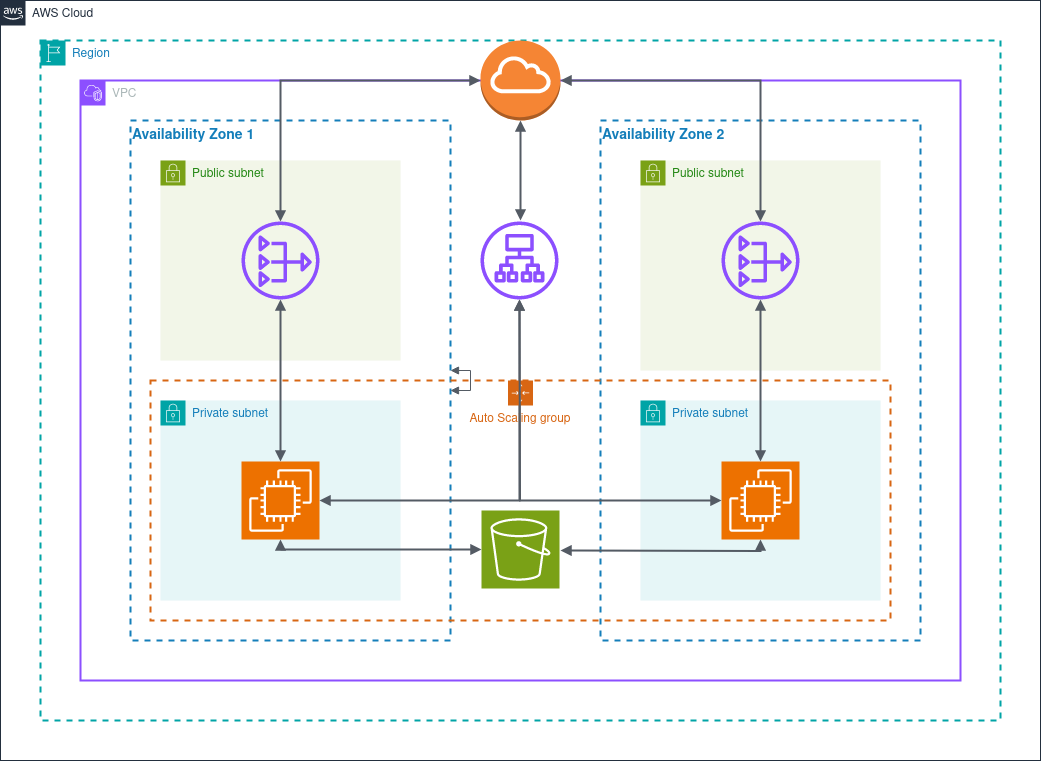

The diagram above was exported from draw.io. Its source (the exported page's mxGraphModel, read from the mxfile embedded in the PNG):
<mxGraphModel dx="1430" dy="745" grid="1" gridSize="10" guides="1" tooltips="1" connect="1" arrows="1" fold="1" page="1" pageScale="1" pageWidth="1100" pageHeight="850" math="0" shadow="0">
  <root>
    <mxCell id="0" />
    <mxCell id="1" parent="0" />
    <mxCell id="m_1Q51KocjxRzFeALgeW-1" value="AWS Cloud" style="points=[[0,0],[0.25,0],[0.5,0],[0.75,0],[1,0],[1,0.25],[1,0.5],[1,0.75],[1,1],[0.75,1],[0.5,1],[0.25,1],[0,1],[0,0.75],[0,0.5],[0,0.25]];outlineConnect=0;gradientColor=none;html=1;whiteSpace=wrap;fontSize=12;fontStyle=0;container=1;pointerEvents=0;collapsible=0;recursiveResize=0;shape=mxgraph.aws4.group;grIcon=mxgraph.aws4.group_aws_cloud_alt;strokeColor=#232F3E;fillColor=none;verticalAlign=top;align=left;spacingLeft=30;fontColor=#232F3E;dashed=0;" vertex="1" parent="1">
      <mxGeometry x="40" y="40" width="1040" height="760" as="geometry" />
    </mxCell>
    <mxCell id="m_1Q51KocjxRzFeALgeW-2" value="Region" style="points=[[0,0],[0.25,0],[0.5,0],[0.75,0],[1,0],[1,0.25],[1,0.5],[1,0.75],[1,1],[0.75,1],[0.5,1],[0.25,1],[0,1],[0,0.75],[0,0.5],[0,0.25]];outlineConnect=0;gradientColor=none;html=1;whiteSpace=wrap;fontSize=12;fontStyle=0;container=1;pointerEvents=0;collapsible=0;recursiveResize=0;shape=mxgraph.aws4.group;grIcon=mxgraph.aws4.group_region;strokeColor=#00A4A6;fillColor=none;verticalAlign=top;align=left;spacingLeft=30;fontColor=#147EBA;dashed=1;strokeWidth=2;" vertex="1" parent="1">
      <mxGeometry x="80" y="80" width="960" height="680" as="geometry" />
    </mxCell>
    <mxCell id="m_1Q51KocjxRzFeALgeW-3" value="VPC" style="points=[[0,0],[0.25,0],[0.5,0],[0.75,0],[1,0],[1,0.25],[1,0.5],[1,0.75],[1,1],[0.75,1],[0.5,1],[0.25,1],[0,1],[0,0.75],[0,0.5],[0,0.25]];outlineConnect=0;gradientColor=none;html=1;whiteSpace=wrap;fontSize=12;fontStyle=0;container=1;pointerEvents=0;collapsible=0;recursiveResize=0;shape=mxgraph.aws4.group;grIcon=mxgraph.aws4.group_vpc2;strokeColor=#8C4FFF;fillColor=none;verticalAlign=top;align=left;spacingLeft=30;fontColor=#AAB7B8;dashed=0;strokeWidth=2;" vertex="1" parent="1">
      <mxGeometry x="120" y="120" width="880" height="600" as="geometry" />
    </mxCell>
    <mxCell id="m_1Q51KocjxRzFeALgeW-5" value="&lt;div align=&quot;left&quot;&gt;&lt;font style=&quot;font-size: 14px;&quot;&gt;&lt;b&gt;Availability Zone 2&lt;/b&gt;&lt;/font&gt;&lt;/div&gt;" style="fillColor=none;strokeColor=#147EBA;dashed=1;verticalAlign=top;fontStyle=0;fontColor=#147EBA;whiteSpace=wrap;html=1;align=left;strokeWidth=2;" vertex="1" parent="m_1Q51KocjxRzFeALgeW-3">
      <mxGeometry x="520" y="40" width="320" height="520" as="geometry" />
    </mxCell>
    <mxCell id="m_1Q51KocjxRzFeALgeW-4" value="&lt;div align=&quot;left&quot;&gt;&lt;font style=&quot;font-size: 14px;&quot;&gt;&lt;b&gt;Availability Zone 1&lt;/b&gt;&lt;/font&gt;&lt;/div&gt;" style="fillColor=none;strokeColor=#147EBA;dashed=1;verticalAlign=top;fontStyle=0;fontColor=#147EBA;whiteSpace=wrap;html=1;align=left;strokeWidth=2;" vertex="1" parent="m_1Q51KocjxRzFeALgeW-3">
      <mxGeometry x="50" y="40" width="320" height="520" as="geometry" />
    </mxCell>
    <mxCell id="m_1Q51KocjxRzFeALgeW-7" value="Public subnet" style="points=[[0,0],[0.25,0],[0.5,0],[0.75,0],[1,0],[1,0.25],[1,0.5],[1,0.75],[1,1],[0.75,1],[0.5,1],[0.25,1],[0,1],[0,0.75],[0,0.5],[0,0.25]];outlineConnect=0;gradientColor=none;html=1;whiteSpace=wrap;fontSize=12;fontStyle=0;container=1;pointerEvents=0;collapsible=0;recursiveResize=0;shape=mxgraph.aws4.group;grIcon=mxgraph.aws4.group_security_group;grStroke=0;strokeColor=#7AA116;fillColor=#F2F6E8;verticalAlign=top;align=left;spacingLeft=30;fontColor=#248814;dashed=0;" vertex="1" parent="m_1Q51KocjxRzFeALgeW-3">
      <mxGeometry x="80" y="80" width="240" height="200" as="geometry" />
    </mxCell>
    <mxCell id="m_1Q51KocjxRzFeALgeW-18" value="" style="sketch=0;outlineConnect=0;fontColor=#232F3E;gradientColor=none;fillColor=#8C4FFF;strokeColor=none;dashed=0;verticalLabelPosition=bottom;verticalAlign=top;align=center;html=1;fontSize=12;fontStyle=0;aspect=fixed;pointerEvents=1;shape=mxgraph.aws4.nat_gateway;" vertex="1" parent="m_1Q51KocjxRzFeALgeW-7">
      <mxGeometry x="81" y="61" width="78" height="78" as="geometry" />
    </mxCell>
    <mxCell id="m_1Q51KocjxRzFeALgeW-9" value="Public subnet" style="points=[[0,0],[0.25,0],[0.5,0],[0.75,0],[1,0],[1,0.25],[1,0.5],[1,0.75],[1,1],[0.75,1],[0.5,1],[0.25,1],[0,1],[0,0.75],[0,0.5],[0,0.25]];outlineConnect=0;gradientColor=none;html=1;whiteSpace=wrap;fontSize=12;fontStyle=0;container=1;pointerEvents=0;collapsible=0;recursiveResize=0;shape=mxgraph.aws4.group;grIcon=mxgraph.aws4.group_security_group;grStroke=0;strokeColor=#7AA116;fillColor=#F2F6E8;verticalAlign=top;align=left;spacingLeft=30;fontColor=#248814;dashed=0;" vertex="1" parent="m_1Q51KocjxRzFeALgeW-3">
      <mxGeometry x="560" y="80" width="240" height="210" as="geometry" />
    </mxCell>
    <mxCell id="m_1Q51KocjxRzFeALgeW-19" value="" style="sketch=0;outlineConnect=0;fontColor=#232F3E;gradientColor=none;fillColor=#8C4FFF;strokeColor=none;dashed=0;verticalLabelPosition=bottom;verticalAlign=top;align=center;html=1;fontSize=12;fontStyle=0;aspect=fixed;pointerEvents=1;shape=mxgraph.aws4.nat_gateway;" vertex="1" parent="m_1Q51KocjxRzFeALgeW-9">
      <mxGeometry x="81" y="61" width="78" height="78" as="geometry" />
    </mxCell>
    <mxCell id="m_1Q51KocjxRzFeALgeW-10" value="Private subnet" style="points=[[0,0],[0.25,0],[0.5,0],[0.75,0],[1,0],[1,0.25],[1,0.5],[1,0.75],[1,1],[0.75,1],[0.5,1],[0.25,1],[0,1],[0,0.75],[0,0.5],[0,0.25]];outlineConnect=0;gradientColor=none;html=1;whiteSpace=wrap;fontSize=12;fontStyle=0;container=1;pointerEvents=0;collapsible=0;recursiveResize=0;shape=mxgraph.aws4.group;grIcon=mxgraph.aws4.group_security_group;grStroke=0;strokeColor=#00A4A6;fillColor=#E6F6F7;verticalAlign=top;align=left;spacingLeft=30;fontColor=#147EBA;dashed=0;" vertex="1" parent="m_1Q51KocjxRzFeALgeW-3">
      <mxGeometry x="80" y="320" width="240" height="200" as="geometry" />
    </mxCell>
    <mxCell id="m_1Q51KocjxRzFeALgeW-11" value="Private subnet" style="points=[[0,0],[0.25,0],[0.5,0],[0.75,0],[1,0],[1,0.25],[1,0.5],[1,0.75],[1,1],[0.75,1],[0.5,1],[0.25,1],[0,1],[0,0.75],[0,0.5],[0,0.25]];outlineConnect=0;gradientColor=none;html=1;whiteSpace=wrap;fontSize=12;fontStyle=0;container=1;pointerEvents=0;collapsible=0;recursiveResize=0;shape=mxgraph.aws4.group;grIcon=mxgraph.aws4.group_security_group;grStroke=0;strokeColor=#00A4A6;fillColor=#E6F6F7;verticalAlign=top;align=left;spacingLeft=30;fontColor=#147EBA;dashed=0;" vertex="1" parent="m_1Q51KocjxRzFeALgeW-3">
      <mxGeometry x="560" y="320" width="240" height="200" as="geometry" />
    </mxCell>
    <mxCell id="m_1Q51KocjxRzFeALgeW-13" value="" style="outlineConnect=0;dashed=0;verticalLabelPosition=bottom;verticalAlign=top;align=center;html=1;shape=mxgraph.aws3.internet_gateway;fillColor=#F58534;gradientColor=none;" vertex="1" parent="m_1Q51KocjxRzFeALgeW-3">
      <mxGeometry x="400" y="-40" width="80" height="80" as="geometry" />
    </mxCell>
    <mxCell id="m_1Q51KocjxRzFeALgeW-20" value="" style="sketch=0;points=[[0,0,0],[0.25,0,0],[0.5,0,0],[0.75,0,0],[1,0,0],[0,1,0],[0.25,1,0],[0.5,1,0],[0.75,1,0],[1,1,0],[0,0.25,0],[0,0.5,0],[0,0.75,0],[1,0.25,0],[1,0.5,0],[1,0.75,0]];outlineConnect=0;fontColor=#232F3E;fillColor=#ED7100;strokeColor=#ffffff;dashed=0;verticalLabelPosition=bottom;verticalAlign=top;align=center;html=1;fontSize=12;fontStyle=0;aspect=fixed;shape=mxgraph.aws4.resourceIcon;resIcon=mxgraph.aws4.ec2;" vertex="1" parent="m_1Q51KocjxRzFeALgeW-3">
      <mxGeometry x="161" y="381" width="78" height="78" as="geometry" />
    </mxCell>
    <mxCell id="m_1Q51KocjxRzFeALgeW-22" value="" style="sketch=0;outlineConnect=0;fontColor=#232F3E;gradientColor=none;fillColor=#8C4FFF;strokeColor=none;dashed=0;verticalLabelPosition=bottom;verticalAlign=top;align=center;html=1;fontSize=12;fontStyle=0;aspect=fixed;pointerEvents=1;shape=mxgraph.aws4.application_load_balancer;" vertex="1" parent="m_1Q51KocjxRzFeALgeW-3">
      <mxGeometry x="400" y="141" width="78" height="78" as="geometry" />
    </mxCell>
    <mxCell id="m_1Q51KocjxRzFeALgeW-23" value="" style="edgeStyle=orthogonalEdgeStyle;html=1;endArrow=block;elbow=vertical;startArrow=block;startFill=1;endFill=1;strokeColor=#545B64;rounded=0;" edge="1" parent="m_1Q51KocjxRzFeALgeW-3" source="m_1Q51KocjxRzFeALgeW-4" target="m_1Q51KocjxRzFeALgeW-4">
      <mxGeometry width="100" relative="1" as="geometry">
        <mxPoint x="260" y="360" as="sourcePoint" />
        <mxPoint x="360" y="360" as="targetPoint" />
        <Array as="points" />
      </mxGeometry>
    </mxCell>
    <mxCell id="m_1Q51KocjxRzFeALgeW-24" value="" style="edgeStyle=orthogonalEdgeStyle;html=1;endArrow=block;elbow=vertical;startArrow=block;startFill=1;endFill=1;strokeColor=#545B64;rounded=0;strokeWidth=2;" edge="1" parent="m_1Q51KocjxRzFeALgeW-3" source="m_1Q51KocjxRzFeALgeW-18" target="m_1Q51KocjxRzFeALgeW-20">
      <mxGeometry width="100" relative="1" as="geometry">
        <mxPoint x="260" y="360" as="sourcePoint" />
        <mxPoint x="360" y="360" as="targetPoint" />
      </mxGeometry>
    </mxCell>
    <mxCell id="m_1Q51KocjxRzFeALgeW-27" value="" style="edgeStyle=orthogonalEdgeStyle;html=1;endArrow=block;elbow=vertical;startArrow=block;startFill=1;endFill=1;strokeColor=#545B64;rounded=0;strokeWidth=2;" edge="1" parent="m_1Q51KocjxRzFeALgeW-3" source="m_1Q51KocjxRzFeALgeW-13" target="m_1Q51KocjxRzFeALgeW-18">
      <mxGeometry width="100" relative="1" as="geometry">
        <mxPoint x="260" y="360" as="sourcePoint" />
        <mxPoint x="360" y="360" as="targetPoint" />
      </mxGeometry>
    </mxCell>
    <mxCell id="m_1Q51KocjxRzFeALgeW-34" value="" style="edgeStyle=orthogonalEdgeStyle;html=1;endArrow=block;elbow=vertical;startArrow=block;startFill=1;endFill=1;strokeColor=#545B64;rounded=0;strokeWidth=2;" edge="1" parent="m_1Q51KocjxRzFeALgeW-3" source="m_1Q51KocjxRzFeALgeW-13">
      <mxGeometry width="100" relative="1" as="geometry">
        <mxPoint x="880" as="sourcePoint" />
        <mxPoint x="680" y="141" as="targetPoint" />
        <Array as="points">
          <mxPoint x="680" />
        </Array>
      </mxGeometry>
    </mxCell>
    <mxCell id="m_1Q51KocjxRzFeALgeW-36" value="" style="edgeStyle=orthogonalEdgeStyle;html=1;endArrow=block;elbow=vertical;startArrow=block;startFill=1;endFill=1;strokeColor=#545B64;rounded=0;strokeWidth=2;" edge="1" parent="m_1Q51KocjxRzFeALgeW-3" source="m_1Q51KocjxRzFeALgeW-20" target="m_1Q51KocjxRzFeALgeW-22">
      <mxGeometry width="100" relative="1" as="geometry">
        <mxPoint x="260" y="360" as="sourcePoint" />
        <mxPoint x="360" y="360" as="targetPoint" />
      </mxGeometry>
    </mxCell>
    <mxCell id="m_1Q51KocjxRzFeALgeW-12" value="Auto Scaling group" style="points=[[0,0],[0.25,0],[0.5,0],[0.75,0],[1,0],[1,0.25],[1,0.5],[1,0.75],[1,1],[0.75,1],[0.5,1],[0.25,1],[0,1],[0,0.75],[0,0.5],[0,0.25]];outlineConnect=0;gradientColor=none;html=1;whiteSpace=wrap;fontSize=12;fontStyle=0;container=1;pointerEvents=0;collapsible=0;recursiveResize=0;shape=mxgraph.aws4.groupCenter;grIcon=mxgraph.aws4.group_auto_scaling_group;grStroke=1;strokeColor=#D86613;fillColor=none;verticalAlign=top;align=center;fontColor=#D86613;dashed=1;spacingTop=25;strokeWidth=2;" vertex="1" parent="1">
      <mxGeometry x="190" y="420" width="740" height="240" as="geometry" />
    </mxCell>
    <mxCell id="m_1Q51KocjxRzFeALgeW-21" value="" style="sketch=0;points=[[0,0,0],[0.25,0,0],[0.5,0,0],[0.75,0,0],[1,0,0],[0,1,0],[0.25,1,0],[0.5,1,0],[0.75,1,0],[1,1,0],[0,0.25,0],[0,0.5,0],[0,0.75,0],[1,0.25,0],[1,0.5,0],[1,0.75,0]];outlineConnect=0;fontColor=#232F3E;fillColor=#ED7100;strokeColor=#ffffff;dashed=0;verticalLabelPosition=bottom;verticalAlign=top;align=center;html=1;fontSize=12;fontStyle=0;aspect=fixed;shape=mxgraph.aws4.resourceIcon;resIcon=mxgraph.aws4.ec2;" vertex="1" parent="m_1Q51KocjxRzFeALgeW-12">
      <mxGeometry x="571" y="81" width="78" height="78" as="geometry" />
    </mxCell>
    <mxCell id="m_1Q51KocjxRzFeALgeW-38" value="" style="edgeStyle=orthogonalEdgeStyle;html=1;endArrow=block;elbow=vertical;startArrow=block;startFill=1;endFill=1;strokeColor=#545B64;rounded=0;strokeWidth=2;" edge="1" parent="m_1Q51KocjxRzFeALgeW-12" source="m_1Q51KocjxRzFeALgeW-21">
      <mxGeometry width="100" relative="1" as="geometry">
        <mxPoint x="169" y="120" as="sourcePoint" />
        <mxPoint x="369" y="-81" as="targetPoint" />
      </mxGeometry>
    </mxCell>
    <mxCell id="m_1Q51KocjxRzFeALgeW-39" value="" style="sketch=0;points=[[0,0,0],[0.25,0,0],[0.5,0,0],[0.75,0,0],[1,0,0],[0,1,0],[0.25,1,0],[0.5,1,0],[0.75,1,0],[1,1,0],[0,0.25,0],[0,0.5,0],[0,0.75,0],[1,0.25,0],[1,0.5,0],[1,0.75,0]];outlineConnect=0;fontColor=#232F3E;fillColor=#7AA116;strokeColor=#ffffff;dashed=0;verticalLabelPosition=bottom;verticalAlign=top;align=center;html=1;fontSize=12;fontStyle=0;aspect=fixed;shape=mxgraph.aws4.resourceIcon;resIcon=mxgraph.aws4.s3;" vertex="1" parent="m_1Q51KocjxRzFeALgeW-12">
      <mxGeometry x="331" y="130" width="78" height="78" as="geometry" />
    </mxCell>
    <mxCell id="m_1Q51KocjxRzFeALgeW-25" value="" style="edgeStyle=orthogonalEdgeStyle;html=1;endArrow=block;elbow=vertical;startArrow=block;startFill=1;endFill=1;strokeColor=#545B64;rounded=0;strokeWidth=2;" edge="1" parent="1" source="m_1Q51KocjxRzFeALgeW-19" target="m_1Q51KocjxRzFeALgeW-21">
      <mxGeometry width="100" relative="1" as="geometry">
        <mxPoint x="330" y="349" as="sourcePoint" />
        <mxPoint x="330" y="511" as="targetPoint" />
      </mxGeometry>
    </mxCell>
    <mxCell id="m_1Q51KocjxRzFeALgeW-35" value="" style="edgeStyle=orthogonalEdgeStyle;html=1;endArrow=block;elbow=vertical;startArrow=block;startFill=1;endFill=1;strokeColor=#545B64;rounded=0;exitX=0.5;exitY=1;exitDx=0;exitDy=0;exitPerimeter=0;strokeWidth=2;" edge="1" parent="1" source="m_1Q51KocjxRzFeALgeW-13">
      <mxGeometry width="100" relative="1" as="geometry">
        <mxPoint x="380" y="480" as="sourcePoint" />
        <mxPoint x="560" y="260" as="targetPoint" />
      </mxGeometry>
    </mxCell>
    <mxCell id="m_1Q51KocjxRzFeALgeW-40" value="" style="edgeStyle=orthogonalEdgeStyle;html=1;endArrow=block;elbow=vertical;startArrow=block;startFill=1;endFill=1;strokeColor=#545B64;rounded=0;exitX=0.5;exitY=1;exitDx=0;exitDy=0;exitPerimeter=0;strokeWidth=2;" edge="1" parent="1" source="m_1Q51KocjxRzFeALgeW-20" target="m_1Q51KocjxRzFeALgeW-39">
      <mxGeometry width="100" relative="1" as="geometry">
        <mxPoint x="380" y="480" as="sourcePoint" />
        <mxPoint x="480" y="480" as="targetPoint" />
      </mxGeometry>
    </mxCell>
    <mxCell id="m_1Q51KocjxRzFeALgeW-41" value="" style="edgeStyle=orthogonalEdgeStyle;html=1;endArrow=block;elbow=vertical;startArrow=block;startFill=1;endFill=1;strokeColor=#545B64;rounded=0;entryX=0.5;entryY=1;entryDx=0;entryDy=0;entryPerimeter=0;strokeWidth=2;" edge="1" parent="1" target="m_1Q51KocjxRzFeALgeW-21">
      <mxGeometry width="100" relative="1" as="geometry">
        <mxPoint x="600" y="590" as="sourcePoint" />
        <mxPoint x="480" y="480" as="targetPoint" />
      </mxGeometry>
    </mxCell>
  </root>
</mxGraphModel>